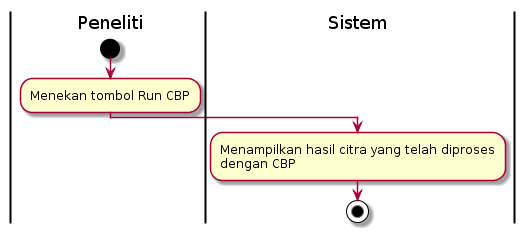

The diagram above was rendered by PlantUML. Its source (embedded in the PNG):
@startuml
| Peneliti |
start
:Menekan tombol Run CBP;
| Sistem |
:Menampilkan hasil citra yang telah diproses\ndengan CBP;
stop
@enduml